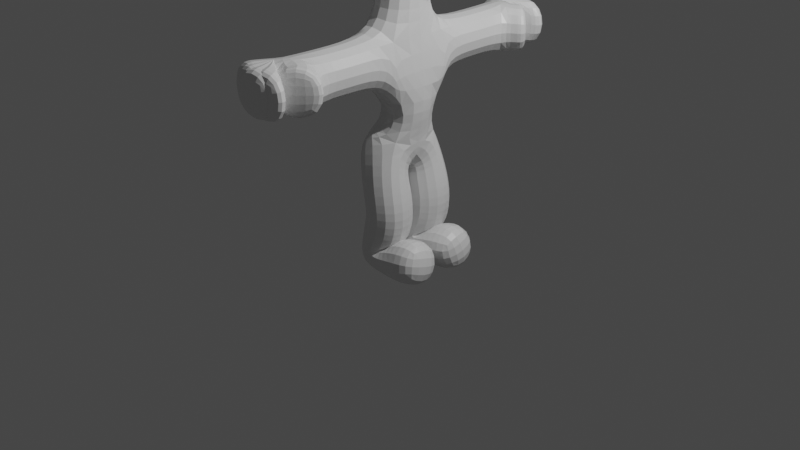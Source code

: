 # Source: pusher_char2.blend  (saved by Blender 2.91.10; exported with 4.5.12 LTS)
import bpy
from mathutils import Matrix  # noqa: F401  (used for matrix-valued properties, if any)

bpy.ops.wm.read_factory_settings(use_empty=True)
scene = bpy.context.scene
scene.name = 'Scene'

# ---- collections
col_collection = bpy.data.collections.new('Collection'); scene.collection.children.link(col_collection)

# ---- materials (node trees are filled in below, after node groups)
mat_material = bpy.data.materials.new('Material')
mat_material.alpha_threshold = 0.0
mat_material.use_transparent_shadow = False
mat_material.line_color = (0.0, 0.0, 0.0, 1.0)
mat_material_001 = bpy.data.materials.new('Material.001')
mat_material_001.use_transparent_shadow = False

# ---- material node trees
mat_material.use_nodes = True; mat_material.node_tree.nodes.clear()
_N = mat_material.node_tree.nodes; _L = mat_material.node_tree.links
n0 = _N.new('ShaderNodeOutputMaterial'); n0.name = 'Material Output'; n0.location = (300, 300)
n1 = _N.new('ShaderNodeBsdfPrincipled'); n1.name = 'Principled BSDF'; n1.location = (10, 300)
n1.distribution = 'GGX'
n1.subsurface_method = 'BURLEY'
n1.inputs[2].default_value = 0.4
n1.inputs[3].default_value = 1.45
n1.inputs[27].default_value = (0.0, 0.0, 0.0, 1.0)
n1.inputs[28].default_value = 1.0
_L.new(n1.outputs[0], n0.inputs[0])
n0.is_active_output = True
mat_material_001.use_nodes = True; mat_material_001.node_tree.nodes.clear()
_N = mat_material_001.node_tree.nodes; _L = mat_material_001.node_tree.links
n0 = _N.new('ShaderNodeBsdfPrincipled'); n0.name = 'Principled BSDF'; n0.location = (10, 300)
n0.distribution = 'GGX'
n0.subsurface_method = 'BURLEY'
n0.inputs[0].default_value = (0.0, 0.0, 0.0, 1.0)
n0.inputs[3].default_value = 1.45
n0.inputs[27].default_value = (0.0, 0.0, 0.0, 1.0)
n0.inputs[28].default_value = 1.0
n1 = _N.new('ShaderNodeOutputMaterial'); n1.name = 'Material Output'; n1.location = (300, 300)
_L.new(n0.outputs[0], n1.inputs[0])
n1.is_active_output = True

# ---- world
world_world = bpy.data.worlds.new('World'); scene.world = world_world
world_world.use_nodes = True; world_world.node_tree.nodes.clear()
_N = world_world.node_tree.nodes; _L = world_world.node_tree.links
n0 = _N.new('ShaderNodeOutputWorld'); n0.name = 'World Output'; n0.location = (300, 300)
n1 = _N.new('ShaderNodeBackground'); n1.name = 'Background'; n1.location = (10, 300)
n1.inputs[0].default_value = (0.05088, 0.05088, 0.05088, 1.0)
_L.new(n1.outputs[0], n0.inputs[0])
n0.is_active_output = True
world_world.color = (0.05088, 0.05088, 0.05088)
world_world.use_sun_shadow = False
world_world.sun_shadow_jitter_overblur = 0.0

# ---- cameras
cam_camera = bpy.data.cameras.new('Camera')
cam_camera.clip_end = 100.0
cam_camera.ortho_scale = 7.314

# ---- lights
light_light = bpy.data.lights.new('Light', 'POINT')
light_light.transmission_factor = 0.0
light_light.energy = 1000.0
light_light.shadow_soft_size = 0.1
light_light.shadow_maximum_resolution = 0.006
light_light.use_absolute_resolution = True

# ---- meshes
me_cube = bpy.data.meshes.new('Cube')
me_cube.from_pydata([(0.0, 0.0, 0.8005), (0.03699, 0.8067, 1.755), (0.03657, 0.3982, 1.755), (0.0, 0.2559, -0.2854), (0.1612, 0.2559, 0.2039), (0.0, 0.2559, 0.8005), (0.03657, 0.0, 1.755), (0.1318, 0.0, 1.29), (0.02197, 1.346, 1.755), (0.03657, 0.0, 2.06), (0.03657, 0.0, 2.442), (0.03657, 0.0, 3.628), (-0.09151, 1.433, 1.755), (-0.01424, 1.478, 1.755), (0.03474, 1.49, 1.755), (0.1066, 1.472, 1.755), (0.1625, 1.339, 1.755), (0.02644, 1.238, 1.755), (-0.123, 1.565, 1.755), (-0.1664, 1.724, 1.755), (-0.04769, 1.614, 1.755), (-0.07472, 1.765, 1.755), (0.03919, 1.627, 1.755), (0.04445, 1.792, 1.755), (0.1276, 1.608, 1.755), (0.1387, 1.753, 1.755), (0.2349, 1.398, 1.755), (0.2921, 1.473, 1.755), (0.6818, 0.2559, -0.1977)], [(8, 15), (8, 14), (8, 13), (8, 12), (10, 11), (9, 10), (6, 9), (17, 8), (2, 1), (6, 2), (3, 4), (4, 5), (5, 0), (7, 6), (0, 7), (8, 16), (1, 17), (12, 18), (18, 19), (13, 20), (20, 21), (14, 22), (22, 23), (15, 24), (24, 25), (16, 26), (26, 27), (28, 3)], [])
_uv = me_cube.uv_layers.new(name='UVMap')
_uv.uv.foreach_set('vector', [])
me_cube.materials.append(mat_material)
me_cube.use_remesh_preserve_volume = False
me_cube.use_remesh_preserve_attributes = False
me_cube.use_mirror_vertex_groups = False
me_cube.update()
me_plane_001 = bpy.data.meshes.new('Plane.001')
me_plane_001.from_pydata([(-2.958, 0.1175, 0.6876), (-2.742, 0.1175, 0.6876), (-2.958, 0.3336, 0.6876), (-2.742, 0.3336, 0.6876)], [], [(0, 1, 3, 2)])
_uv = me_plane_001.uv_layers.new(name='UVMap')
_uv.uv.foreach_set('vector', [0.0, 0.0, 1.0, 0.0, 1.0, 1.0, 0.0, 1.0])
me_plane_001.materials.append(mat_material_001)
me_plane_001.use_remesh_fix_poles = True
me_plane_001.use_remesh_preserve_attributes = False
me_plane_001.use_mirror_vertex_groups = False
me_plane_001.update()

# ---- objects
ob_cube = bpy.data.objects.new('Cube', me_cube)
ob_light = bpy.data.objects.new('Light', light_light)
ob_camera = bpy.data.objects.new('Camera', cam_camera)
ob_plane = bpy.data.objects.new('Plane', me_plane_001)

# ---- transforms, parenting, visibility, modifiers, constraints
ob_cube.location = (0.0, 0.0, 0.0)
ob_cube.lock_rotations_4d = False
ob_cube.empty_display_type = 'ARROWS'
ob_cube.lineart.crease_threshold = 0.0
_m = ob_cube.modifiers.new('Mirror', 'MIRROR')
_m.use_axis = (False, True, False)
_m = ob_cube.modifiers.new('Skin', 'SKIN')
_m = ob_cube.modifiers.new('Subdivision', 'SUBSURF')
_m.uv_smooth = 'PRESERVE_CORNERS'
_m.levels = 2
ob_light.location = (4.076, 1.005, 5.904)
ob_light.rotation_euler = (0.6503, 0.05522, 1.866)
ob_light.lock_rotations_4d = False
ob_light.empty_display_type = 'ARROWS'
ob_light.color = (0.0, 0.0, 0.0, 0.0)
ob_light.lineart.crease_threshold = 0.0
ob_camera.location = (7.359, -6.926, 4.958)
ob_camera.rotation_euler = (1.109, 0.0, 0.8149)
ob_camera.lock_rotations_4d = False
ob_camera.empty_display_type = 'ARROWS'
ob_camera.color = (0.0, 0.0, 0.0, 0.0)
ob_camera.display_type = 'WIRE'
ob_camera.lineart.crease_threshold = 0.0
ob_plane.location = (0.05598, 0.0, 0.0)
ob_plane.rotation_euler = (-0.0, 1.571, 0.0)
ob_plane.lineart.crease_threshold = 0.0
_m = ob_plane.modifiers.new('Mirror', 'MIRROR')
_m.use_axis = (False, True, False)
_m = ob_plane.modifiers.new('Subdivision', 'SUBSURF')
_m.uv_smooth = 'PRESERVE_CORNERS'

# ---- collection membership
col_collection.objects.link(ob_cube)
col_collection.objects.link(ob_light)
col_collection.objects.link(ob_camera)
col_collection.objects.link(ob_plane)

# ---- scene / render settings (as saved in the file)
scene.camera = ob_camera
scene.frame_start = 1; scene.frame_end = 250; scene.frame_set(1)
scene.render.engine = 'BLENDER_EEVEE_NEXT'
scene.cycles.use_denoising = False
scene.cycles.samples = 128
scene.cycles.sampling_pattern = 'TABULATED_SOBOL'
scene.cycles.use_adaptive_sampling = False
scene.cycles.use_light_tree = False
scene.view_settings.view_transform = 'Filmic'
bpy.context.view_layer.update()
